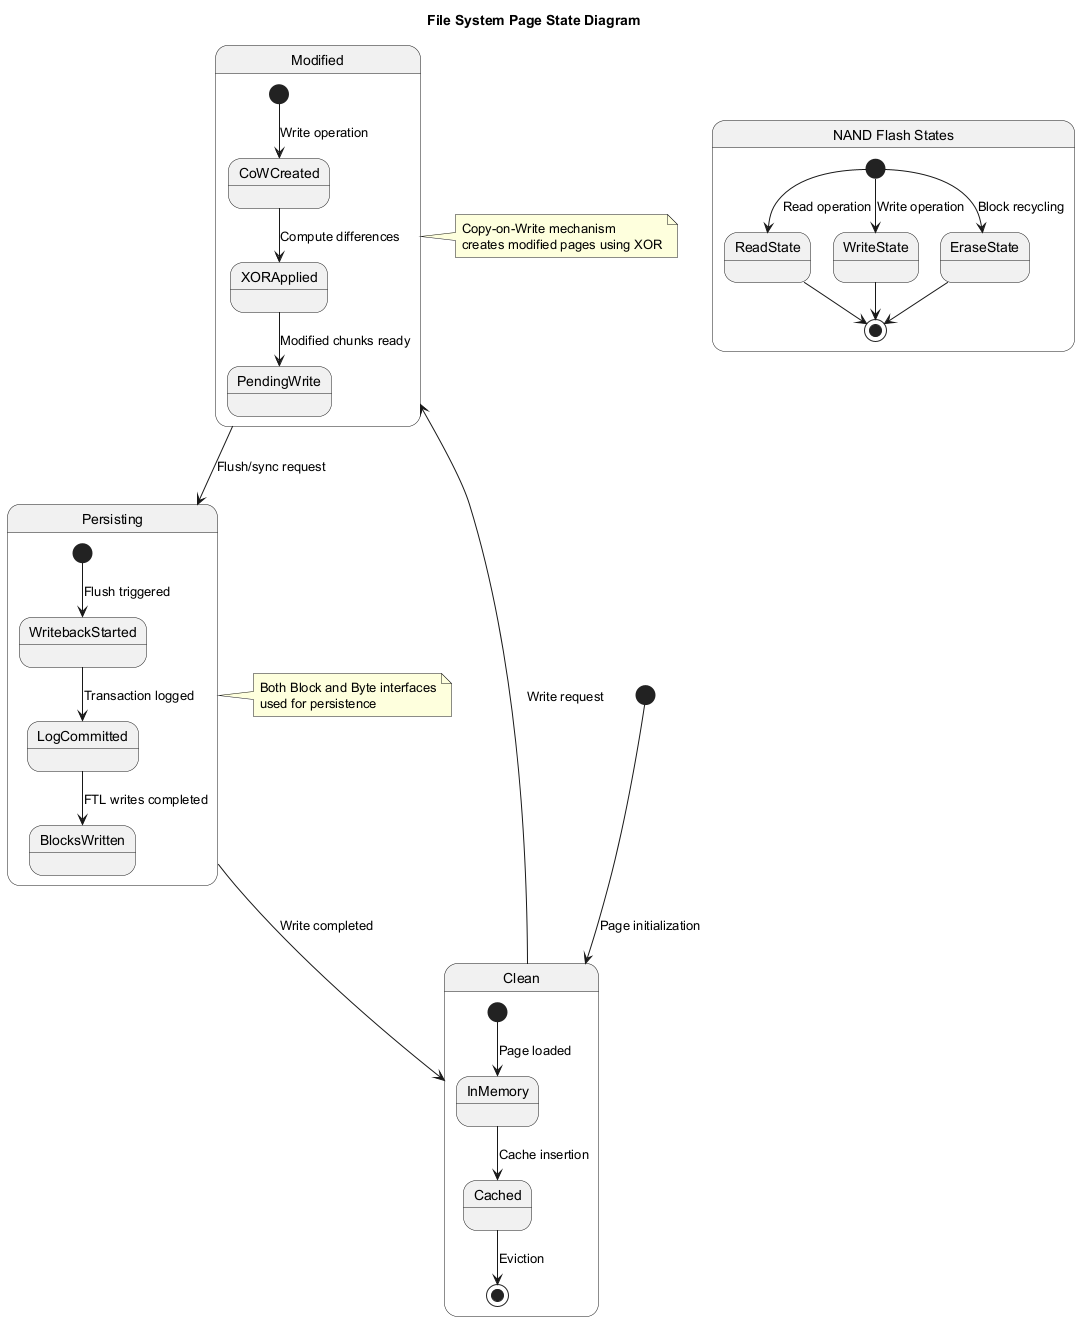

The diagram above was rendered by PlantUML. Its source (embedded in the PNG):
@startuml
title File System Page State Diagram

[*] --> Clean : Page initialization

state Clean {
  [*] --> InMemory : Page loaded
  InMemory --> Cached : Cache insertion
  Cached --> [*] : Eviction
}

state Modified {
  [*] --> CoWCreated : Write operation
  CoWCreated --> XORApplied : Compute differences
  XORApplied --> PendingWrite : Modified chunks ready
}

Clean --> Modified : Write request

state Persisting {
  [*] --> WritebackStarted : Flush triggered
  WritebackStarted --> LogCommitted : Transaction logged
  LogCommitted --> BlocksWritten : FTL writes completed
}

Modified --> Persisting : Flush/sync request
Persisting --> Clean : Write completed

state "NAND Flash States" as Flash {
  [*] --> ReadState : Read operation
  [*] --> WriteState : Write operation
  [*] --> EraseState : Block recycling
  ReadState --> [*]
  WriteState --> [*]
  EraseState --> [*]
}

note right of Modified
  Copy-on-Write mechanism
  creates modified pages using XOR
end note

note right of Persisting
  Both Block and Byte interfaces
  used for persistence
end note
@enduml